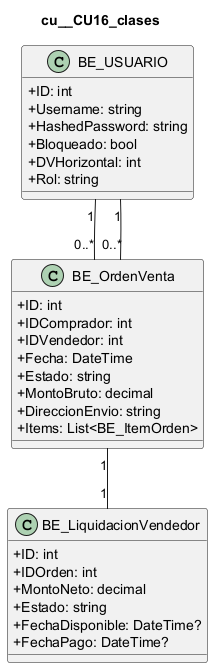

The diagram above was rendered by PlantUML. Its source (embedded in the PNG):
@startuml
skinparam classAttributeIconSize 0
title cu__CU16_clases
class "BE_USUARIO" as USUARIO {
  +ID: int
  +Username: string
  +HashedPassword: string
  +Bloqueado: bool
  +DVHorizontal: int
  +Rol: string
}
class "BE_LiquidacionVendedor" as LIQUIDACION {
  +ID: int
  +IDOrden: int
  +MontoNeto: decimal
  +Estado: string
  +FechaDisponible: DateTime?
  +FechaPago: DateTime?
}
class "BE_OrdenVenta" as ORDEN {
  +ID: int
  +IDComprador: int
  +IDVendedor: int
  +Fecha: DateTime
  +Estado: string
  +MontoBruto: decimal
  +DireccionEnvio: string
  +Items: List<BE_ItemOrden>
}
USUARIO "1" -- "0..*" ORDEN
USUARIO "1" -- "0..*" ORDEN
ORDEN "1" -- "1" LIQUIDACION
@enduml